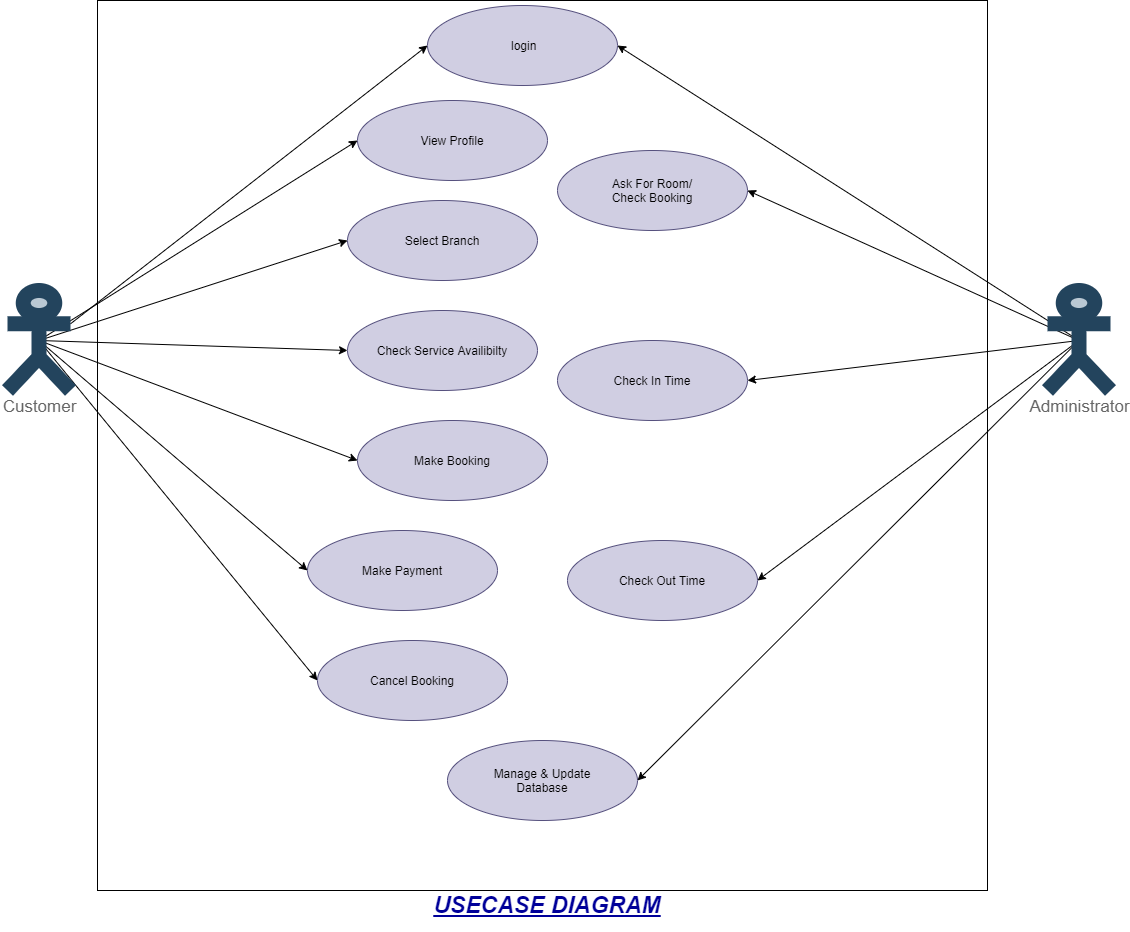

The diagram above was exported from draw.io. Its source (the exported page's mxGraphModel, read from the mxfile embedded in the PNG):
<mxGraphModel dx="1483" dy="1633" grid="1" gridSize="10" guides="1" tooltips="1" connect="1" arrows="1" fold="1" page="1" pageScale="1" pageWidth="1100" pageHeight="850" background="#ffffff" math="0" shadow="0">
  <root>
    <mxCell id="0" />
    <mxCell id="1" parent="0" />
    <mxCell id="i1iaQvpGvvj6KFnAR92G-40" value="&lt;b&gt;&lt;i&gt;&lt;u&gt;&lt;font color=&quot;#000099&quot; style=&quot;font-size: 23px&quot;&gt;USECASE DIAGRAM&lt;/font&gt;&lt;/u&gt;&lt;/i&gt;&lt;/b&gt;" style="text;html=1;strokeColor=none;fillColor=none;align=center;verticalAlign=middle;whiteSpace=wrap;rounded=0;" vertex="1" parent="1">
      <mxGeometry x="1350" y="800" width="240" height="50" as="geometry" />
    </mxCell>
    <mxCell id="i1iaQvpGvvj6KFnAR92G-41" value="" style="whiteSpace=wrap;html=1;aspect=fixed;" vertex="1" parent="1">
      <mxGeometry x="1020" y="-80" width="890" height="890" as="geometry" />
    </mxCell>
    <mxCell id="i1iaQvpGvvj6KFnAR92G-60" style="edgeStyle=none;rounded=0;orthogonalLoop=1;jettySize=auto;html=1;exitX=1;exitY=0.3333333333333333;exitDx=0;exitDy=0;exitPerimeter=0;entryX=0;entryY=0.5;entryDx=0;entryDy=0;" edge="1" parent="1" source="i1iaQvpGvvj6KFnAR92G-42" target="i1iaQvpGvvj6KFnAR92G-44">
      <mxGeometry relative="1" as="geometry" />
    </mxCell>
    <mxCell id="i1iaQvpGvvj6KFnAR92G-61" style="edgeStyle=none;rounded=0;orthogonalLoop=1;jettySize=auto;html=1;exitX=0.5;exitY=0.5;exitDx=0;exitDy=0;exitPerimeter=0;entryX=0;entryY=0.5;entryDx=0;entryDy=0;" edge="1" parent="1" source="i1iaQvpGvvj6KFnAR92G-42" target="i1iaQvpGvvj6KFnAR92G-43">
      <mxGeometry relative="1" as="geometry" />
    </mxCell>
    <mxCell id="i1iaQvpGvvj6KFnAR92G-63" style="edgeStyle=none;rounded=0;orthogonalLoop=1;jettySize=auto;html=1;exitX=0.5;exitY=0.5;exitDx=0;exitDy=0;exitPerimeter=0;entryX=0;entryY=0.5;entryDx=0;entryDy=0;" edge="1" parent="1" source="i1iaQvpGvvj6KFnAR92G-42" target="i1iaQvpGvvj6KFnAR92G-59">
      <mxGeometry relative="1" as="geometry" />
    </mxCell>
    <mxCell id="i1iaQvpGvvj6KFnAR92G-64" style="edgeStyle=none;rounded=0;orthogonalLoop=1;jettySize=auto;html=1;exitX=0.5;exitY=0.5;exitDx=0;exitDy=0;exitPerimeter=0;entryX=0;entryY=0.5;entryDx=0;entryDy=0;" edge="1" parent="1" source="i1iaQvpGvvj6KFnAR92G-42" target="i1iaQvpGvvj6KFnAR92G-45">
      <mxGeometry relative="1" as="geometry" />
    </mxCell>
    <mxCell id="i1iaQvpGvvj6KFnAR92G-65" style="edgeStyle=none;rounded=0;orthogonalLoop=1;jettySize=auto;html=1;exitX=0.5;exitY=0.5;exitDx=0;exitDy=0;exitPerimeter=0;entryX=0;entryY=0.5;entryDx=0;entryDy=0;" edge="1" parent="1" source="i1iaQvpGvvj6KFnAR92G-42" target="i1iaQvpGvvj6KFnAR92G-46">
      <mxGeometry relative="1" as="geometry" />
    </mxCell>
    <mxCell id="i1iaQvpGvvj6KFnAR92G-66" style="edgeStyle=none;rounded=0;orthogonalLoop=1;jettySize=auto;html=1;exitX=0.5;exitY=0.5;exitDx=0;exitDy=0;exitPerimeter=0;entryX=0;entryY=0.5;entryDx=0;entryDy=0;" edge="1" parent="1" source="i1iaQvpGvvj6KFnAR92G-42" target="i1iaQvpGvvj6KFnAR92G-47">
      <mxGeometry relative="1" as="geometry" />
    </mxCell>
    <mxCell id="i1iaQvpGvvj6KFnAR92G-67" style="edgeStyle=none;rounded=0;orthogonalLoop=1;jettySize=auto;html=1;exitX=0.5;exitY=0.5;exitDx=0;exitDy=0;exitPerimeter=0;entryX=0;entryY=0.5;entryDx=0;entryDy=0;" edge="1" parent="1" source="i1iaQvpGvvj6KFnAR92G-42" target="i1iaQvpGvvj6KFnAR92G-48">
      <mxGeometry relative="1" as="geometry" />
    </mxCell>
    <mxCell id="i1iaQvpGvvj6KFnAR92G-42" value="&lt;font style=&quot;font-size: 17px;&quot;&gt;Customer&lt;/font&gt;" style="shape=umlActor;verticalLabelPosition=bottom;verticalAlign=top;html=1;fillColor=#bac8d3;strokeColor=#23445d;strokeWidth=15;perimeterSpacing=0;fontSize=17;fontColor=#666666;" vertex="1" parent="1">
      <mxGeometry x="930" y="210" width="63" height="100" as="geometry" />
    </mxCell>
    <mxCell id="i1iaQvpGvvj6KFnAR92G-43" value="View Profile" style="ellipse;whiteSpace=wrap;html=1;fillColor=#d0cee2;strokeColor=#56517e;" vertex="1" parent="1">
      <mxGeometry x="1280" y="20" width="190" height="80" as="geometry" />
    </mxCell>
    <mxCell id="i1iaQvpGvvj6KFnAR92G-44" value="&amp;nbsp;login&lt;span style=&quot;color: rgba(0 , 0 , 0 , 0) ; font-family: monospace ; font-size: 0px&quot;&gt;%3CmxGraphModel%3E%3Croot%3E%3CmxCell%20id%3D%220%22%2F%3E%3CmxCell%20id%3D%221%22%20parent%3D%220%22%2F%3E%3CmxCell%20id%3D%222%22%20value%3D%22View%20Profile%22%20style%3D%22ellipse%3BwhiteSpace%3Dwrap%3Bhtml%3D1%3BfillColor%3D%239933FF%3BgradientColor%3D%23ffffff%3B%22%20vertex%3D%221%22%20parent%3D%221%22%3E%3CmxGeometry%20x%3D%221280%22%20y%3D%22-50%22%20width%3D%22190%22%20height%3D%2280%22%20as%3D%22geometry%22%2F%3E%3C%2FmxCell%3E%3C%2Froot%3E%3C%2FmxGraphModel%3E&lt;/span&gt;&lt;span style=&quot;color: rgba(0 , 0 , 0 , 0) ; font-family: monospace ; font-size: 0px&quot;&gt;%3CmxGraphModel%3E%3Croot%3E%3CmxCell%20id%3D%220%22%2F%3E%3CmxCell%20id%3D%221%22%20parent%3D%220%22%2F%3E%3CmxCell%20id%3D%222%22%20value%3D%22View%20Profile%22%20style%3D%22ellipse%3BwhiteSpace%3Dwrap%3Bhtml%3D1%3BfillColor%3D%239933FF%3BgradientColor%3D%23ffffff%3B%22%20vertex%3D%221%22%20parent%3D%221%22%3E%3CmxGeometry%20x%3D%221280%22%20y%3D%22-50%22%20width%3D%22190%22%20height%3D%2280%22%20as%3D%22geometry%22%2F%3E%3C%2FmxCell%3E%3C%2Froot%3E%3C%2FmxGraphModel%3E&lt;/span&gt;" style="ellipse;whiteSpace=wrap;html=1;fillColor=#d0cee2;strokeColor=#56517e;" vertex="1" parent="1">
      <mxGeometry x="1350" y="-75" width="190" height="80" as="geometry" />
    </mxCell>
    <mxCell id="i1iaQvpGvvj6KFnAR92G-45" value="Check Service Availibilty" style="ellipse;whiteSpace=wrap;html=1;fillColor=#d0cee2;strokeColor=#56517e;" vertex="1" parent="1">
      <mxGeometry x="1270" y="230" width="190" height="80" as="geometry" />
    </mxCell>
    <mxCell id="i1iaQvpGvvj6KFnAR92G-46" value="Make Booking" style="ellipse;whiteSpace=wrap;html=1;fillColor=#d0cee2;strokeColor=#56517e;" vertex="1" parent="1">
      <mxGeometry x="1280" y="340" width="190" height="80" as="geometry" />
    </mxCell>
    <mxCell id="i1iaQvpGvvj6KFnAR92G-47" value="Make Payment" style="ellipse;whiteSpace=wrap;html=1;fillColor=#d0cee2;strokeColor=#56517e;" vertex="1" parent="1">
      <mxGeometry x="1230" y="450" width="190" height="80" as="geometry" />
    </mxCell>
    <mxCell id="i1iaQvpGvvj6KFnAR92G-48" value="Cancel Booking" style="ellipse;whiteSpace=wrap;html=1;fillColor=#d0cee2;strokeColor=#56517e;" vertex="1" parent="1">
      <mxGeometry x="1240" y="560" width="190" height="80" as="geometry" />
    </mxCell>
    <mxCell id="i1iaQvpGvvj6KFnAR92G-49" value="Ask For Room/&lt;br&gt;Check Booking" style="ellipse;whiteSpace=wrap;html=1;fillColor=#d0cee2;strokeColor=#56517e;" vertex="1" parent="1">
      <mxGeometry x="1480" y="70" width="190" height="80" as="geometry" />
    </mxCell>
    <mxCell id="i1iaQvpGvvj6KFnAR92G-50" value="Check In Time" style="ellipse;whiteSpace=wrap;html=1;fillColor=#d0cee2;strokeColor=#56517e;" vertex="1" parent="1">
      <mxGeometry x="1480" y="260" width="190" height="80" as="geometry" />
    </mxCell>
    <mxCell id="i1iaQvpGvvj6KFnAR92G-52" value="Check Out Time" style="ellipse;whiteSpace=wrap;html=1;fillColor=#d0cee2;strokeColor=#56517e;" vertex="1" parent="1">
      <mxGeometry x="1490" y="460" width="190" height="80" as="geometry" />
    </mxCell>
    <mxCell id="i1iaQvpGvvj6KFnAR92G-55" value="Manage &amp;amp; Update&lt;br&gt;Database" style="ellipse;whiteSpace=wrap;html=1;fillColor=#d0cee2;strokeColor=#56517e;" vertex="1" parent="1">
      <mxGeometry x="1370" y="660" width="190" height="80" as="geometry" />
    </mxCell>
    <mxCell id="i1iaQvpGvvj6KFnAR92G-68" style="edgeStyle=none;rounded=0;orthogonalLoop=1;jettySize=auto;html=1;exitX=0.5;exitY=0.5;exitDx=0;exitDy=0;exitPerimeter=0;entryX=1;entryY=0.5;entryDx=0;entryDy=0;fontSize=17;" edge="1" parent="1" source="i1iaQvpGvvj6KFnAR92G-58" target="i1iaQvpGvvj6KFnAR92G-44">
      <mxGeometry relative="1" as="geometry" />
    </mxCell>
    <mxCell id="i1iaQvpGvvj6KFnAR92G-69" style="edgeStyle=none;rounded=0;orthogonalLoop=1;jettySize=auto;html=1;exitX=0.5;exitY=0.5;exitDx=0;exitDy=0;exitPerimeter=0;entryX=1;entryY=0.5;entryDx=0;entryDy=0;fontSize=17;" edge="1" parent="1" source="i1iaQvpGvvj6KFnAR92G-58" target="i1iaQvpGvvj6KFnAR92G-49">
      <mxGeometry relative="1" as="geometry" />
    </mxCell>
    <mxCell id="i1iaQvpGvvj6KFnAR92G-70" style="edgeStyle=none;rounded=0;orthogonalLoop=1;jettySize=auto;html=1;exitX=0.5;exitY=0.5;exitDx=0;exitDy=0;exitPerimeter=0;entryX=1;entryY=0.5;entryDx=0;entryDy=0;fontSize=17;" edge="1" parent="1" source="i1iaQvpGvvj6KFnAR92G-58" target="i1iaQvpGvvj6KFnAR92G-50">
      <mxGeometry relative="1" as="geometry" />
    </mxCell>
    <mxCell id="i1iaQvpGvvj6KFnAR92G-71" style="edgeStyle=none;rounded=0;orthogonalLoop=1;jettySize=auto;html=1;exitX=0.5;exitY=0.5;exitDx=0;exitDy=0;exitPerimeter=0;entryX=1;entryY=0.5;entryDx=0;entryDy=0;fontSize=17;" edge="1" parent="1" source="i1iaQvpGvvj6KFnAR92G-58" target="i1iaQvpGvvj6KFnAR92G-52">
      <mxGeometry relative="1" as="geometry" />
    </mxCell>
    <mxCell id="i1iaQvpGvvj6KFnAR92G-72" style="edgeStyle=none;rounded=0;orthogonalLoop=1;jettySize=auto;html=1;exitX=0.5;exitY=0.5;exitDx=0;exitDy=0;exitPerimeter=0;entryX=1;entryY=0.5;entryDx=0;entryDy=0;fontSize=17;" edge="1" parent="1" source="i1iaQvpGvvj6KFnAR92G-58" target="i1iaQvpGvvj6KFnAR92G-55">
      <mxGeometry relative="1" as="geometry" />
    </mxCell>
    <mxCell id="i1iaQvpGvvj6KFnAR92G-58" value="&lt;font style=&quot;font-size: 17px&quot;&gt;Administrator&lt;/font&gt;" style="shape=umlActor;verticalLabelPosition=bottom;verticalAlign=top;html=1;fillColor=#bac8d3;direction=east;strokeWidth=15;fontSize=17;strokeColor=#23445d;fontColor=#666666;" vertex="1" parent="1">
      <mxGeometry x="1970" y="210" width="63" height="100" as="geometry" />
    </mxCell>
    <mxCell id="i1iaQvpGvvj6KFnAR92G-59" value="Select Branch" style="ellipse;whiteSpace=wrap;html=1;fillColor=#d0cee2;strokeColor=#56517e;" vertex="1" parent="1">
      <mxGeometry x="1270" y="120" width="190" height="80" as="geometry" />
    </mxCell>
  </root>
</mxGraphModel>